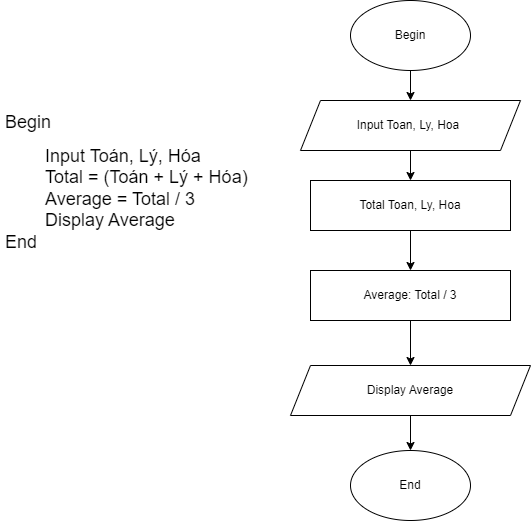

The diagram above was exported from draw.io. Its source (the exported page's mxGraphModel, read from the mxfile embedded in the PNG):
<mxGraphModel dx="1036" dy="606" grid="1" gridSize="10" guides="1" tooltips="1" connect="1" arrows="1" fold="1" page="1" pageScale="1" pageWidth="850" pageHeight="1100" math="0" shadow="0">
  <root>
    <mxCell id="0" />
    <mxCell id="1" parent="0" />
    <mxCell id="xL1gapSHzHbH1Wexq8RO-1" value="Begin" style="ellipse;whiteSpace=wrap;html=1;" parent="1" vertex="1">
      <mxGeometry x="560" y="150" width="120" height="70" as="geometry" />
    </mxCell>
    <mxCell id="xL1gapSHzHbH1Wexq8RO-2" value="Input Toan, Ly, Hoa&lt;span style=&quot;white-space: pre;&quot;&gt;&#09;&lt;/span&gt;" style="shape=parallelogram;perimeter=parallelogramPerimeter;whiteSpace=wrap;html=1;fixedSize=1;" parent="1" vertex="1">
      <mxGeometry x="510" y="250" width="220" height="50" as="geometry" />
    </mxCell>
    <mxCell id="xL1gapSHzHbH1Wexq8RO-3" value="" style="endArrow=classic;html=1;rounded=0;exitX=0.5;exitY=1;exitDx=0;exitDy=0;entryX=0.5;entryY=0;entryDx=0;entryDy=0;" parent="1" source="xL1gapSHzHbH1Wexq8RO-1" target="xL1gapSHzHbH1Wexq8RO-2" edge="1">
      <mxGeometry width="50" height="50" relative="1" as="geometry">
        <mxPoint x="700" y="330" as="sourcePoint" />
        <mxPoint x="750" y="280" as="targetPoint" />
      </mxGeometry>
    </mxCell>
    <mxCell id="xL1gapSHzHbH1Wexq8RO-4" value="Total Toan, Ly, Hoa" style="rounded=0;whiteSpace=wrap;html=1;" parent="1" vertex="1">
      <mxGeometry x="520" y="330" width="200" height="50" as="geometry" />
    </mxCell>
    <mxCell id="xL1gapSHzHbH1Wexq8RO-5" value="Average: Total / 3" style="rounded=0;whiteSpace=wrap;html=1;" parent="1" vertex="1">
      <mxGeometry x="520" y="420" width="200" height="50" as="geometry" />
    </mxCell>
    <mxCell id="xL1gapSHzHbH1Wexq8RO-6" value="" style="endArrow=classic;html=1;rounded=0;exitX=0.5;exitY=1;exitDx=0;exitDy=0;entryX=0.5;entryY=0;entryDx=0;entryDy=0;" parent="1" source="xL1gapSHzHbH1Wexq8RO-2" target="xL1gapSHzHbH1Wexq8RO-4" edge="1">
      <mxGeometry width="50" height="50" relative="1" as="geometry">
        <mxPoint x="700" y="330" as="sourcePoint" />
        <mxPoint x="750" y="280" as="targetPoint" />
      </mxGeometry>
    </mxCell>
    <mxCell id="xL1gapSHzHbH1Wexq8RO-7" value="" style="endArrow=classic;html=1;rounded=0;entryX=0.5;entryY=0;entryDx=0;entryDy=0;exitX=0.5;exitY=1;exitDx=0;exitDy=0;" parent="1" source="xL1gapSHzHbH1Wexq8RO-4" target="xL1gapSHzHbH1Wexq8RO-5" edge="1">
      <mxGeometry width="50" height="50" relative="1" as="geometry">
        <mxPoint x="700" y="330" as="sourcePoint" />
        <mxPoint x="750" y="280" as="targetPoint" />
      </mxGeometry>
    </mxCell>
    <mxCell id="xL1gapSHzHbH1Wexq8RO-8" value="" style="endArrow=classic;html=1;rounded=0;exitX=0.5;exitY=1;exitDx=0;exitDy=0;" parent="1" source="xL1gapSHzHbH1Wexq8RO-5" target="xL1gapSHzHbH1Wexq8RO-9" edge="1">
      <mxGeometry width="50" height="50" relative="1" as="geometry">
        <mxPoint x="700" y="330" as="sourcePoint" />
        <mxPoint x="750" y="280" as="targetPoint" />
      </mxGeometry>
    </mxCell>
    <mxCell id="xL1gapSHzHbH1Wexq8RO-9" value="Display Average" style="shape=parallelogram;perimeter=parallelogramPerimeter;whiteSpace=wrap;html=1;fixedSize=1;" parent="1" vertex="1">
      <mxGeometry x="500" y="515" width="240" height="50" as="geometry" />
    </mxCell>
    <mxCell id="xL1gapSHzHbH1Wexq8RO-10" value="" style="endArrow=classic;html=1;rounded=0;exitX=0.5;exitY=1;exitDx=0;exitDy=0;" parent="1" source="xL1gapSHzHbH1Wexq8RO-9" target="xL1gapSHzHbH1Wexq8RO-11" edge="1">
      <mxGeometry width="50" height="50" relative="1" as="geometry">
        <mxPoint x="700" y="330" as="sourcePoint" />
        <mxPoint x="750" y="280" as="targetPoint" />
      </mxGeometry>
    </mxCell>
    <mxCell id="xL1gapSHzHbH1Wexq8RO-11" value="End" style="ellipse;whiteSpace=wrap;html=1;" parent="1" vertex="1">
      <mxGeometry x="560" y="600" width="120" height="70" as="geometry" />
    </mxCell>
    <mxCell id="_LsNfI7LqayZC8VWsxrY-1" value="&lt;h1 style=&quot;font-size: 18px;&quot;&gt;&lt;span style=&quot;font-weight: 400;&quot;&gt;&lt;font style=&quot;font-size: 18px;&quot;&gt;Begin&lt;/font&gt;&lt;/span&gt;&lt;/h1&gt;&lt;div style=&quot;font-size: 18px;&quot;&gt;&lt;span style=&quot;font-weight: 400;&quot;&gt;&lt;font style=&quot;font-size: 18px;&quot;&gt;&lt;span style=&quot;white-space: pre;&quot;&gt;&#09;&lt;/span&gt;Input Toán, Lý, Hóa&lt;br&gt;&lt;/font&gt;&lt;/span&gt;&lt;/div&gt;&lt;div style=&quot;font-size: 18px;&quot;&gt;&lt;span style=&quot;font-weight: 400;&quot;&gt;&lt;font style=&quot;font-size: 18px;&quot;&gt;&lt;span style=&quot;white-space: pre;&quot;&gt;&#09;&lt;/span&gt;Total&amp;nbsp;= (Toán + Lý + Hóa)&lt;br&gt;&lt;/font&gt;&lt;/span&gt;&lt;/div&gt;&lt;div style=&quot;font-size: 18px;&quot;&gt;&lt;span style=&quot;font-weight: 400;&quot;&gt;&lt;font style=&quot;font-size: 18px;&quot;&gt;&lt;span style=&quot;white-space: pre;&quot;&gt;&#09;&lt;/span&gt;Average = Total / 3&lt;br&gt;&lt;/font&gt;&lt;/span&gt;&lt;/div&gt;&lt;div style=&quot;font-size: 18px;&quot;&gt;&lt;span style=&quot;font-weight: 400;&quot;&gt;&lt;font style=&quot;font-size: 18px;&quot;&gt;&lt;span style=&quot;white-space: pre;&quot;&gt;&#09;&lt;/span&gt;Display Average&lt;br&gt;&lt;/font&gt;&lt;/span&gt;&lt;/div&gt;&lt;div style=&quot;font-size: 18px;&quot;&gt;&lt;span style=&quot;font-weight: 400;&quot;&gt;&lt;font style=&quot;font-size: 18px;&quot;&gt;End&lt;/font&gt;&lt;/span&gt;&lt;/div&gt;" style="text;html=1;strokeColor=none;fillColor=none;spacing=5;spacingTop=-20;whiteSpace=wrap;overflow=hidden;rounded=0;" vertex="1" parent="1">
      <mxGeometry x="210" y="260" width="270" height="190" as="geometry" />
    </mxCell>
  </root>
</mxGraphModel>